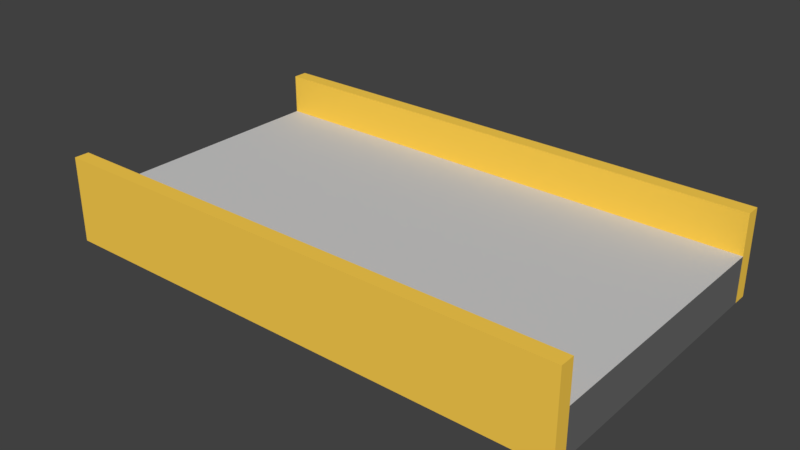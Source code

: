 # Source: conveyor_belt.blend  (saved by Blender 2.78.0; exported with 4.5.12 LTS)
import bpy
from mathutils import Matrix  # noqa: F401  (used for matrix-valued properties, if any)

bpy.ops.wm.read_factory_settings(use_empty=True)
scene = bpy.context.scene
scene.name = 'Scene'

# ---- collections
col_collection_1 = bpy.data.collections.new('Collection 1'); scene.collection.children.link(col_collection_1)

# ---- materials (node trees are filled in below, after node groups)
mat_sides_001 = bpy.data.materials.new('sides.001')
mat_sides_001.alpha_threshold = 0.0
mat_sides_001.use_transparent_shadow = False
mat_sides_001.diffuse_color = (1.0, 0.6364, 0.07916, 1.0)
mat_sides_001.roughness = 0.5
mat_sides_001.specular_intensity = 0.5133
mat_belt = bpy.data.materials.new('belt')
mat_belt.alpha_threshold = 0.0
mat_belt.use_transparent_shadow = False
mat_belt.diffuse_color = (0.6152, 0.6152, 0.6152, 1.0)
mat_belt.roughness = 0.5
mat_belt.specular_intensity = 0.5667
mat_bottom = bpy.data.materials.new('bottom')
mat_bottom.alpha_threshold = 0.0
mat_bottom.use_transparent_shadow = False
mat_bottom.diffuse_color = (0.1473, 0.1473, 0.1473, 1.0)
mat_bottom.roughness = 0.5

# ---- material node trees

# ---- world
world_world = bpy.data.worlds.new('World'); scene.world = world_world
world_world.color = (0.05088, 0.05088, 0.05088)
world_world.use_sun_shadow = False
world_world.sun_shadow_jitter_overblur = 0.0
world_world.cycles.sampling_method = 'MANUAL'
world_world.light_settings.ao_factor = 0.0

# ---- meshes
me_cube = bpy.data.meshes.new('Cube')
me_cube.from_pydata([(0.495, 0.8605, -0.0952), (0.495, -0.8605, -0.0952), (-0.495, -0.8605, -0.0952), (-0.495, 0.8605, -0.0952), (0.495, 0.8605, 0.05463), (0.495, -0.8605, 0.05463), (-0.495, -0.8605, 0.05463), (-0.495, 0.8605, 0.05463), (0.4467, 0.8605, -0.0952), (-0.4467, 0.8605, -0.0952), (0.4467, -0.8605, -0.0952), (-0.4467, -0.8605, -0.0952), (0.4467, 0.8605, 0.05463), (-0.4467, 0.8605, 0.05463), (0.4467, -0.8605, 0.05463), (-0.4467, -0.8605, 0.05463), (0.495, 0.8605, 0.1874), (0.495, -0.8605, 0.1874), (-0.4467, 0.8605, 0.1874), (-0.495, 0.8605, 0.1874), (-0.4467, -0.8605, 0.1874), (-0.495, -0.8605, 0.1874), (0.4467, 0.8605, 0.1874), (0.4467, -0.8605, 0.1874)], [], [(9, 11, 2, 3), (12, 14, 23, 22), (0, 4, 5, 1), (11, 15, 6, 2), (2, 6, 7, 3), (13, 9, 3, 7), (4, 0, 8, 12), (12, 8, 9, 13), (1, 5, 14, 10), (10, 14, 15, 11), (5, 4, 16, 17), (12, 13, 15, 14), (0, 1, 10, 8), (8, 10, 11, 9), (18, 19, 21, 20), (16, 22, 23, 17), (7, 6, 21, 19), (13, 7, 19, 18), (14, 5, 17, 23), (4, 12, 22, 16), (15, 13, 18, 20), (6, 15, 20, 21)])
me_cube.polygons.foreach_set('material_index', [0, 0, 0, 0, 0, 0, 0, 2, 0, 2, 0, 1, 0, 2, 0, 0, 0, 0, 0, 0, 0, 0])
_uv = me_cube.uv_layers.new(name='UVMap')
_uv.uv.foreach_set('vector', [0.5569, 0.04883, 0.0, 0.04883, 0.0, 0.0, 0.5569, 2.98e-08, 0.9086, 0.0, 0.9086, 1.0, 0.8717, 1.0, 0.8717, 0.0, 0.6356, 1.0, 0.5939, 1.0, 0.5939, 0.0, 0.6356, 2.384e-07, 0.793, 0.9512, 0.8347, 0.9512, 0.8347, 1.0, 0.793, 1.0, 0.793, 1.0, 0.7513, 1.0, 0.7513, 1.49e-07, 0.793, 0.0, 0.6726, 0.9512, 0.7143, 0.9512, 0.7143, 1.0, 0.6726, 1.0, 0.6726, 0.0, 0.7143, 2.98e-07, 0.7143, 0.04883, 0.6726, 0.04883, 0.6726, 0.04883, 0.7143, 0.04883, 0.7143, 0.9512, 0.6726, 0.9512, 0.793, 0.0, 0.8347, 3.576e-07, 0.8347, 0.04883, 0.793, 0.04883, 0.793, 0.04883, 0.8347, 0.04883, 0.8347, 0.9512, 0.793, 0.9512, 0.5939, 0.0, 0.5939, 1.0, 0.5569, 1.0, 0.5569, 2.98e-08, -0.001871, 0.9366, -0.001871, 0.0634, 0.9997, 0.0634, 0.9997, 0.9366, 0.5569, 1.0, 1.162e-07, 1.0, 1.162e-07, 0.9512, 0.5569, 0.9512, 0.5569, 0.9512, 1.162e-07, 0.9512, 0.0, 0.04883, 0.5569, 0.04883, 1.0, 1.0, 0.9728, 1.0, 0.9728, 1.192e-07, 1.0, 0.0, 0.9456, 0.0, 0.9728, 0.0, 0.9728, 1.0, 0.9456, 1.0, 0.7513, 1.49e-07, 0.7513, 1.0, 0.7143, 1.0, 0.7143, 1.788e-07, 0.6726, 0.9512, 0.6726, 1.0, 0.6356, 1.0, 0.6356, 0.9512, 0.8347, 0.04883, 0.8347, 3.576e-07, 0.8717, 2.98e-07, 0.8717, 0.04883, 0.6726, 0.0, 0.6726, 0.04883, 0.6356, 0.04883, 0.6356, 2.98e-08, 0.9086, 1.0, 0.9086, 0.0, 0.9456, 0.0, 0.9456, 1.0, 0.8347, 1.0, 0.8347, 0.9512, 0.8717, 0.9512, 0.8717, 1.0])
me_cube.materials.append(mat_sides_001)
me_cube.materials.append(mat_belt)
me_cube.materials.append(mat_bottom)
me_cube.use_remesh_preserve_volume = False
me_cube.use_remesh_preserve_attributes = False
me_cube.use_mirror_vertex_groups = False
me_cube.update()

# ---- objects
ob_conveyor_belt = bpy.data.objects.new('conveyor belt', me_cube)

# ---- transforms, parenting, visibility, modifiers, constraints
ob_conveyor_belt.location = (-0.00375, -0.006558, 0.008731)
ob_conveyor_belt.rotation_euler = (0.0, 0.0, 1.571)
ob_conveyor_belt.lock_rotations_4d = False
ob_conveyor_belt.empty_display_type = 'ARROWS'
ob_conveyor_belt.lineart.crease_threshold = 0.0

# ---- collection membership
col_collection_1.objects.link(ob_conveyor_belt)

# ---- scene / render settings (as saved in the file)
scene.frame_start = 1; scene.frame_end = 250; scene.frame_set(0)
scene.render.engine = 'BLENDER_EEVEE_NEXT'
scene.render.resolution_percentage = 50
scene.render.dither_intensity = 0.0
scene.cycles.use_denoising = False
scene.cycles.samples = 500
scene.cycles.sampling_pattern = 'TABULATED_SOBOL'
scene.cycles.light_sampling_threshold = 0.0
scene.cycles.use_adaptive_sampling = False
scene.cycles.use_light_tree = False
scene.cycles.blur_glossy = 0.0
scene.cycles.diffuse_bounces = 43
scene.cycles.glossy_bounces = 36
scene.cycles.transmission_bounces = 41
scene.cycles.sample_clamp_indirect = 0.0
scene.cycles.bake_type = 'NORMAL'
scene.view_settings.view_transform = 'Standard'
bpy.context.view_layer.update()

# ---- added for rendering (the .blend has no active camera and no usable light): camera, sun
cam_auto = bpy.data.cameras.new('AutoCamera')
cam_auto.lens = 50.0
cam_auto.sensor_width = 36.0
cam_auto.clip_end = 1000.0
ob_auto_camera = bpy.data.objects.new('AutoCamera', cam_auto)
scene.collection.objects.link(ob_auto_camera)
ob_auto_camera.location = (1.85166, -2.23305, 1.53914)
ob_auto_camera.rotation_euler = (1.09748, -7.21219e-08, 0.694738)
scene.camera = ob_auto_camera
light_auto_sun = bpy.data.lights.new('AutoSun', 'SUN')
light_auto_sun.energy = 3.0
light_auto_sun.angle = 0.0523599
ob_auto_sun = bpy.data.objects.new('AutoSun', light_auto_sun)
scene.collection.objects.link(ob_auto_sun)
ob_auto_sun.rotation_euler = (0.872665, 0.174533, 0.523599)
bpy.context.view_layer.update()
